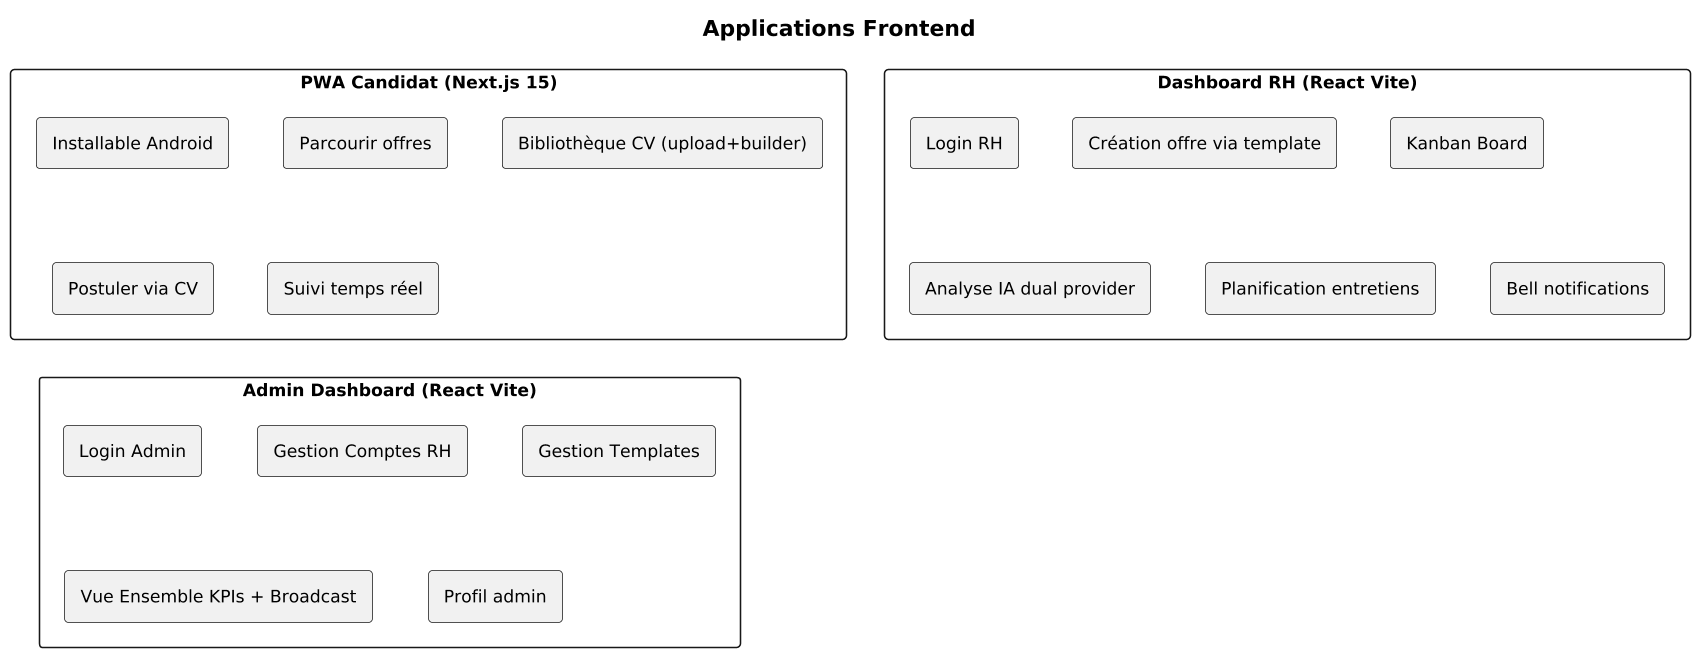

The diagram above was rendered by PlantUML. Its source (embedded in the PNG):
@startuml
skinparam dpi 150
skinparam monochrome true
skinparam shadowing false
skinparam defaultFontSize 11
skinparam defaultFontName Arial
skinparam linetype ortho
skinparam handdrawn false

title **Applications Frontend**

rectangle "PWA Candidat (Next.js 15)" {
    rectangle Install as "Installable Android"
    rectangle Parcourir as "Parcourir offres"
    rectangle Bibliotheque as "Bibliothèque CV (upload+builder)"
    rectangle Postuler as "Postuler via CV"
    rectangle Suivi as "Suivi temps réel"
}

rectangle "Dashboard RH (React Vite)" {
    rectangle LoginRH as "Login RH"
    rectangle CreerOffre as "Création offre via template"
    rectangle Kanban as "Kanban Board"
    rectangle AnalyseIA as "Analyse IA dual provider"
    rectangle EntretienRH as "Planification entretiens"
    rectangle BellRH as "Bell notifications"
}

rectangle "Admin Dashboard (React Vite)" {
    rectangle LoginAdmin as "Login Admin"
    rectangle ComptesRH as "Gestion Comptes RH"
    rectangle TemplatesAdmin as "Gestion Templates"
    rectangle KPIAdmin as "Vue Ensemble KPIs + Broadcast"
    rectangle ProfilAdmin as "Profil admin"
}
@enduml